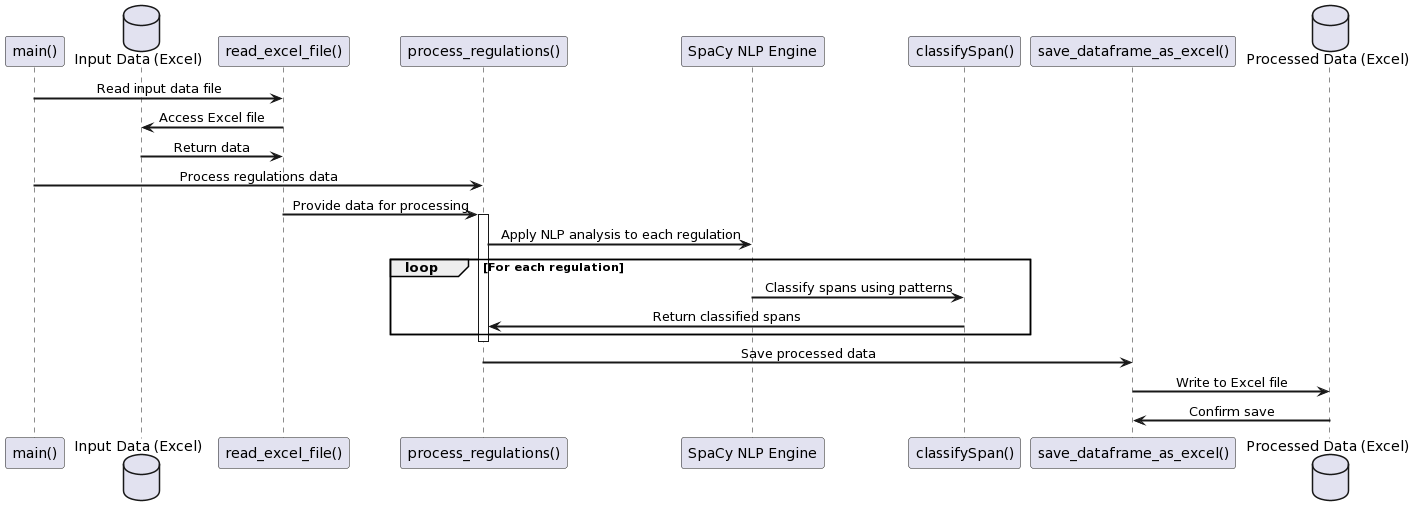

The diagram above was rendered by PlantUML. Its source (embedded in the PNG):
@startuml
skinparam defaultTextAlignment center
skinparam fontSize 14
skinparam sequenceArrowThickness 2

participant "main()" as main
database "Input Data (Excel)" as inputData
participant "read_excel_file()" as readExcel
participant "process_regulations()" as processRegs
participant "SpaCy NLP Engine" as spacyNLP
participant "classifySpan()" as classifySpan
participant "save_dataframe_as_excel()" as saveExcel
database "Processed Data (Excel)" as processedData

main -> readExcel: Read input data file
readExcel -> inputData: Access Excel file
inputData -> readExcel: Return data

main -> processRegs: Process regulations data
readExcel -> processRegs: Provide data for processing

activate processRegs
processRegs -> spacyNLP: Apply NLP analysis to each regulation
loop For each regulation
    spacyNLP -> classifySpan: Classify spans using patterns
    classifySpan -> processRegs: Return classified spans
end
deactivate processRegs

processRegs -> saveExcel: Save processed data
saveExcel -> processedData: Write to Excel file
processedData -> saveExcel: Confirm save
@enduml